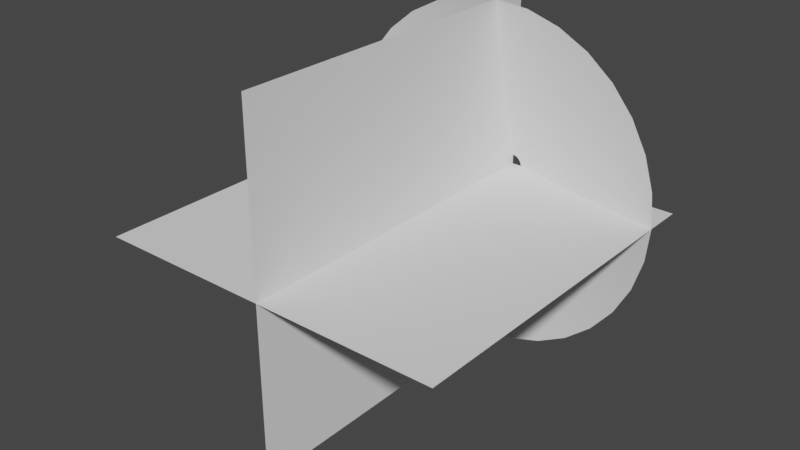 # Source: muzzleflash.blend  (saved by Blender 3.0.42; exported with 4.5.12 LTS)
import bpy
from mathutils import Matrix  # noqa: F401  (used for matrix-valued properties, if any)

bpy.ops.wm.read_factory_settings(use_empty=True)
scene = bpy.context.scene
scene.name = 'Scene'

# ---- collections
col_collection = bpy.data.collections.new('Collection'); scene.collection.children.link(col_collection)

# ---- world
world_world = bpy.data.worlds.new('World'); scene.world = world_world
world_world.use_nodes = True; world_world.node_tree.nodes.clear()
_N = world_world.node_tree.nodes; _L = world_world.node_tree.links
n0 = _N.new('ShaderNodeOutputWorld'); n0.name = 'World Output'; n0.location = (300, 300)
n1 = _N.new('ShaderNodeBackground'); n1.name = 'Background'; n1.location = (10, 300)
n1.inputs[0].default_value = (0.05088, 0.05088, 0.05088, 1.0)
_L.new(n1.outputs[0], n0.inputs[0])
n0.is_active_output = True
world_world.color = (0.05088, 0.05088, 0.05088)
world_world.use_sun_shadow = False
world_world.sun_shadow_jitter_overblur = 0.0

# ---- meshes
me_circle = bpy.data.meshes.new('Circle')
me_circle.from_pydata([(0.0, 1.0, 0.2258), (-0.1951, 0.9808, 0.2258), (-0.3827, 0.9239, 0.2258), (-0.5556, 0.8315, 0.2258), (-0.7071, 0.7071, 0.2258), (-0.8315, 0.5556, 0.2258), (-0.9239, 0.3827, 0.2258), (-0.9808, 0.1951, 0.2258), (-1.0, -4.371e-08, 0.2258), (-0.9808, -0.1951, 0.2258), (-0.9239, -0.3827, 0.2258), (-0.8315, -0.5556, 0.2258), (-0.7071, -0.7071, 0.2258), (-0.5556, -0.8315, 0.2258), (-0.3827, -0.9239, 0.2258), (-0.1951, -0.9808, 0.2258), (8.742e-08, -1.0, 0.2258), (0.1951, -0.9808, 0.2258), (0.3827, -0.9239, 0.2258), (0.5556, -0.8315, 0.2258), (0.7071, -0.7071, 0.2258), (0.8315, -0.5556, 0.2258), (0.9239, -0.3827, 0.2258), (0.9808, -0.1951, 0.2258), (1.0, 1.192e-08, 0.2258), (0.9808, 0.1951, 0.2258), (0.9239, 0.3827, 0.2258), (0.8315, 0.5556, 0.2258), (0.7071, 0.7071, 0.2258), (0.5556, 0.8315, 0.2258), (0.3827, 0.9239, 0.2258), (0.1951, 0.9808, 0.2258), (-0.0009012, 0.05562, 0.002047), (-0.01214, 0.05452, 0.002063), (-0.02295, 0.05124, 0.002083), (-0.03292, 0.04591, 0.002107), (-0.04165, 0.03875, 0.002135), (-0.04882, 0.03001, 0.002166), (-0.05414, 0.02005, 0.002197), (-0.05742, 0.009238, 0.002229), (-0.05853, -0.002004, 0.002259), (-0.05742, -0.01325, 0.002287), (-0.05414, -0.02406, 0.002312), (-0.04882, -0.03402, 0.002332), (-0.04165, -0.04275, 0.002346), (-0.03292, -0.04992, 0.002355), (-0.02295, -0.05525, 0.002357), (-0.01214, -0.05853, 0.002353), (-0.0009012, -0.05963, 0.002342), (0.01034, -0.05853, 0.002326), (0.02115, -0.05525, 0.002305), (0.03112, -0.04992, 0.002279), (0.03985, -0.04275, 0.00225), (0.04702, -0.03402, 0.002219), (0.05234, -0.02406, 0.002187), (0.05562, -0.01325, 0.002156), (0.05673, -0.002004, 0.002126), (0.05562, 0.009238, 0.002099), (0.05234, 0.02005, 0.002076), (0.04702, 0.03001, 0.002057), (0.03985, 0.03875, 0.002044), (0.03112, 0.04591, 0.002036), (0.02115, 0.05124, 0.002034), (0.01034, 0.05452, 0.002038), (0.3264, -0.4899, 0.1426), (0.4155, -0.4168, 0.1426), (-0.5438, 0.2242, 0.1425), (-0.5773, 0.1139, 0.1425), (0.4887, -0.3277, 0.1425), (-0.5886, -0.0008759, 0.1426), (0.543, -0.226, 0.1425), (-0.5773, -0.1156, 0.1427), (0.5765, -0.1156, 0.1424), (-0.5438, -0.226, 0.1427), (0.5878, -0.0008759, 0.1423), (-0.4895, -0.3277, 0.1427), (0.5765, 0.1139, 0.1423), (-0.4163, -0.4168, 0.1428), (0.543, 0.2242, 0.1422), (-0.3272, -0.4899, 0.1428), (0.4887, 0.3259, 0.1422), (-0.2255, -0.5443, 0.1428), (-0.0003938, 0.5873, 0.1422), (-0.1151, 0.576, 0.1422), (0.4155, 0.415, 0.1422), (-0.1151, -0.5778, 0.1428), (-0.2255, 0.5425, 0.1423), (0.3264, 0.4882, 0.1422), (-0.0003938, -0.5891, 0.1428), (-0.3272, 0.4882, 0.1423), (0.2247, 0.5425, 0.1422), (0.1144, -0.5778, 0.1427), (-0.4163, 0.415, 0.1424), (0.1144, 0.576, 0.1422), (0.2247, -0.5443, 0.1427), (-0.4895, 0.3259, 0.1424)], [], [(64, 65, 52, 51), (66, 67, 39, 38), (65, 68, 53, 52), (67, 69, 40, 39), (68, 70, 54, 53), (69, 71, 41, 40), (70, 72, 55, 54), (71, 73, 42, 41), (72, 74, 56, 55), (73, 75, 43, 42), (74, 76, 57, 56), (75, 77, 44, 43), (76, 78, 58, 57), (77, 79, 45, 44), (78, 80, 59, 58), (79, 81, 46, 45), (82, 83, 33, 32), (80, 84, 60, 59), (81, 85, 47, 46), (83, 86, 34, 33), (84, 87, 61, 60), (85, 88, 48, 47), (86, 89, 35, 34), (87, 90, 62, 61), (88, 91, 49, 48), (89, 92, 36, 35), (90, 93, 63, 62), (91, 94, 50, 49), (92, 95, 37, 36), (93, 82, 32, 63), (94, 64, 51, 50), (95, 66, 38, 37), (5, 6, 66, 95), (18, 19, 64, 94), (31, 0, 82, 93), (4, 5, 95, 92), (17, 18, 94, 91), (30, 31, 93, 90), (3, 4, 92, 89), (16, 17, 91, 88), (29, 30, 90, 87), (2, 3, 89, 86), (15, 16, 88, 85), (28, 29, 87, 84), (1, 2, 86, 83), (14, 15, 85, 81), (27, 28, 84, 80), (0, 1, 83, 82), (13, 14, 81, 79), (26, 27, 80, 78), (12, 13, 79, 77), (25, 26, 78, 76), (11, 12, 77, 75), (24, 25, 76, 74), (10, 11, 75, 73), (23, 24, 74, 72), (9, 10, 73, 71), (22, 23, 72, 70), (8, 9, 71, 69), (21, 22, 70, 68), (7, 8, 69, 67), (20, 21, 68, 65), (6, 7, 67, 66), (19, 20, 65, 64)])
me_circle.polygons.foreach_set('use_smooth', [True] * 64)
_uv = me_circle.uv_layers.new(name='UVMap')
_uv.uv.foreach_set('vector', [0.3185, 0.563, 0.3495, 0.563, 0.3495, -2.98e-08, 0.3185, -2.98e-08, 0.9071, 0.563, 0.938, 0.563, 0.938, -2.98e-08, 0.9071, -2.98e-08, 0.3495, 0.563, 0.3804, 0.563, 0.3804, -2.98e-08, 0.3495, -2.98e-08, 0.938, 0.563, 0.969, 0.563, 0.969, -2.98e-08, 0.938, -2.98e-08, 0.3804, 0.563, 0.4114, 0.563, 0.4114, -2.98e-08, 0.3804, -2.98e-08, 0.969, 0.563, 1.0, 0.563, 1.0, -2.98e-08, 0.969, -2.98e-08, 0.4114, 0.563, 0.4424, 0.563, 0.4424, -2.98e-08, 0.4114, -2.98e-08, 0.008709, 0.563, 0.03969, 0.563, 0.03969, -2.98e-08, 0.008709, -2.98e-08, 0.4424, 0.563, 0.4734, 0.563, 0.4734, -2.98e-08, 0.4424, -2.98e-08, 0.03969, 0.563, 0.07066, 0.563, 0.07066, -2.98e-08, 0.03969, -2.98e-08, 0.4734, 0.563, 0.5044, 0.563, 0.5044, -2.98e-08, 0.4734, -2.98e-08, 0.07066, 0.563, 0.1016, 0.563, 0.1016, -2.98e-08, 0.07066, -2.98e-08, 0.5044, 0.563, 0.5353, 0.563, 0.5353, -2.98e-08, 0.5044, -2.98e-08, 0.1016, 0.563, 0.1326, 0.563, 0.1326, -2.98e-08, 0.1016, -2.98e-08, 0.5353, 0.563, 0.5663, 0.563, 0.5663, -2.98e-08, 0.5353, -2.98e-08, 0.1326, 0.563, 0.1636, 0.563, 0.1636, -2.98e-08, 0.1326, -2.98e-08, 0.7212, 0.563, 0.7522, 0.563, 0.7522, -2.98e-08, 0.7212, -2.98e-08, 0.5663, 0.563, 0.5973, 0.563, 0.5973, -2.98e-08, 0.5663, -2.98e-08, 0.1636, 0.563, 0.1946, 0.563, 0.1946, -2.98e-08, 0.1636, -2.98e-08, 0.7522, 0.563, 0.7832, 0.563, 0.7832, -2.98e-08, 0.7522, -2.98e-08, 0.5973, 0.563, 0.6283, 0.563, 0.6283, -2.98e-08, 0.5973, -2.98e-08, 0.1946, 0.563, 0.2256, 0.563, 0.2256, -2.98e-08, 0.1946, -2.98e-08, 0.7832, 0.563, 0.8141, 0.563, 0.8141, -2.98e-08, 0.7832, -2.98e-08, 0.6283, 0.563, 0.6592, 0.563, 0.6592, -2.98e-08, 0.6283, -2.98e-08, 0.2256, 0.563, 0.2565, 0.563, 0.2565, -2.98e-08, 0.2256, -2.98e-08, 0.8141, 0.563, 0.8451, 0.563, 0.8451, -2.98e-08, 0.8141, -2.98e-08, 0.6592, 0.563, 0.6902, 0.563, 0.6902, -2.98e-08, 0.6592, -2.98e-08, 0.2565, 0.563, 0.2875, 0.563, 0.2875, -2.98e-08, 0.2565, -2.98e-08, 0.8451, 0.563, 0.8761, 0.563, 0.8761, -2.98e-08, 0.8451, -2.98e-08, 0.6902, 0.563, 0.7212, 0.563, 0.7212, -2.98e-08, 0.6902, -2.98e-08, 0.2875, 0.563, 0.3185, 0.563, 0.3185, -2.98e-08, 0.2875, -2.98e-08, 0.8761, 0.563, 0.9071, 0.563, 0.9071, -2.98e-08, 0.8761, -2.98e-08, 0.8761, 1.0, 0.9071, 1.0, 0.9071, 0.563, 0.8761, 0.563, 0.2875, 1.0, 0.3185, 1.0, 0.3185, 0.563, 0.2875, 0.563, 0.6902, 1.0, 0.7212, 1.0, 0.7212, 0.563, 0.6902, 0.563, 0.8451, 1.0, 0.8761, 1.0, 0.8761, 0.563, 0.8451, 0.563, 0.2565, 1.0, 0.2875, 1.0, 0.2875, 0.563, 0.2565, 0.563, 0.6592, 1.0, 0.6902, 1.0, 0.6902, 0.563, 0.6592, 0.563, 0.8141, 1.0, 0.8451, 1.0, 0.8451, 0.563, 0.8141, 0.563, 0.2256, 1.0, 0.2565, 1.0, 0.2565, 0.563, 0.2256, 0.563, 0.6283, 1.0, 0.6592, 1.0, 0.6592, 0.563, 0.6283, 0.563, 0.7832, 1.0, 0.8141, 1.0, 0.8141, 0.563, 0.7832, 0.563, 0.1946, 1.0, 0.2256, 1.0, 0.2256, 0.563, 0.1946, 0.563, 0.5973, 1.0, 0.6283, 1.0, 0.6283, 0.563, 0.5973, 0.563, 0.7522, 1.0, 0.7832, 1.0, 0.7832, 0.563, 0.7522, 0.563, 0.1636, 1.0, 0.1946, 1.0, 0.1946, 0.563, 0.1636, 0.563, 0.5663, 1.0, 0.5973, 1.0, 0.5973, 0.563, 0.5663, 0.563, 0.7212, 1.0, 0.7522, 1.0, 0.7522, 0.563, 0.7212, 0.563, 0.1326, 1.0, 0.1636, 1.0, 0.1636, 0.563, 0.1326, 0.563, 0.5353, 1.0, 0.5663, 1.0, 0.5663, 0.563, 0.5353, 0.563, 0.1016, 1.0, 0.1326, 1.0, 0.1326, 0.563, 0.1016, 0.563, 0.5044, 1.0, 0.5353, 1.0, 0.5353, 0.563, 0.5044, 0.563, 0.07066, 1.0, 0.1016, 1.0, 0.1016, 0.563, 0.07066, 0.563, 0.4734, 1.0, 0.5044, 1.0, 0.5044, 0.563, 0.4734, 0.563, 0.03969, 1.0, 0.07066, 1.0, 0.07066, 0.563, 0.03969, 0.563, 0.4424, 1.0, 0.4734, 1.0, 0.4734, 0.563, 0.4424, 0.563, 0.008709, 1.0, 0.03969, 1.0, 0.03969, 0.563, 0.008709, 0.563, 0.4114, 1.0, 0.4424, 1.0, 0.4424, 0.563, 0.4114, 0.563, 0.969, 1.0, 1.0, 1.0, 1.0, 0.563, 0.969, 0.563, 0.3804, 1.0, 0.4114, 1.0, 0.4114, 0.563, 0.3804, 0.563, 0.938, 1.0, 0.969, 1.0, 0.969, 0.563, 0.938, 0.563, 0.3495, 1.0, 0.3804, 1.0, 0.3804, 0.563, 0.3495, 0.563, 0.9071, 1.0, 0.938, 1.0, 0.938, 0.563, 0.9071, 0.563, 0.3185, 1.0, 0.3495, 1.0, 0.3495, 0.563, 0.3185, 0.563])
me_circle.use_remesh_fix_poles = True
me_circle.use_remesh_preserve_attributes = False
me_circle.update()
me_plane_001 = bpy.data.meshes.new('Plane.001')
me_plane_001.from_pydata([(-1.0, -2.0, 0.0), (1.0, -2.0, 0.0), (-1.0, 0.0002562, 0.0), (1.0, 0.0002562, 0.0), (7.002e-05, -2.0, -1.0), (-7.002e-05, -2.0, 1.0), (7.002e-05, 0.0002562, -1.0), (-7.002e-05, 0.0002562, 1.0)], [], [(0, 1, 3, 2), (4, 5, 7, 6)])
_uv = me_plane_001.uv_layers.new(name='UVMap')
_uv.uv.foreach_set('vector', [2.822e-05, 1.0, -2.813e-05, 2.822e-05, 1.0, -2.813e-05, 1.0, 1.0, 2.822e-05, 1.0, -2.813e-05, 2.822e-05, 1.0, -2.813e-05, 1.0, 1.0])
me_plane_001.use_remesh_fix_poles = True
me_plane_001.use_remesh_preserve_attributes = False
me_plane_001.update()

# ---- objects
ob_core_muzzle = bpy.data.objects.new('Core muzzle', me_circle)
ob_muzzle_planes = bpy.data.objects.new('Muzzle Planes', me_plane_001)

# ---- transforms, parenting, visibility, modifiers, constraints
ob_core_muzzle.location = (0.0, 0.0, 0.0)
ob_core_muzzle.rotation_euler = (1.571, -0.0, 0.0)
ob_muzzle_planes.location = (0.0, 0.0, 0.0)
ob_muzzle_planes.rotation_euler = (-0.0, 1.571, -0.0)

# ---- collection membership
col_collection.objects.link(ob_core_muzzle)
col_collection.objects.link(ob_muzzle_planes)

# ---- scene / render settings (as saved in the file)
scene.frame_start = 1; scene.frame_end = 250; scene.frame_set(117)
scene.render.engine = 'BLENDER_EEVEE_NEXT'
scene.cycles.sampling_pattern = 'TABULATED_SOBOL'
scene.cycles.use_light_tree = False
scene.view_settings.view_transform = 'Filmic'
bpy.context.view_layer.update()

# ---- added for rendering (the .blend has no active camera and no usable light): camera, sun
cam_auto = bpy.data.cameras.new('AutoCamera')
cam_auto.lens = 50.0
cam_auto.sensor_width = 36.0
cam_auto.clip_end = 1000.0
ob_auto_camera = bpy.data.objects.new('AutoCamera', cam_auto)
scene.collection.objects.link(ob_auto_camera)
ob_auto_camera.location = (3.20522, -4.84601, 2.56418)
ob_auto_camera.rotation_euler = (1.09748, -7.21219e-08, 0.694738)
scene.camera = ob_auto_camera
light_auto_sun = bpy.data.lights.new('AutoSun', 'SUN')
light_auto_sun.energy = 3.0
light_auto_sun.angle = 0.0523599
ob_auto_sun = bpy.data.objects.new('AutoSun', light_auto_sun)
scene.collection.objects.link(ob_auto_sun)
ob_auto_sun.rotation_euler = (0.872665, 0.174533, 0.523599)
bpy.context.view_layer.update()
